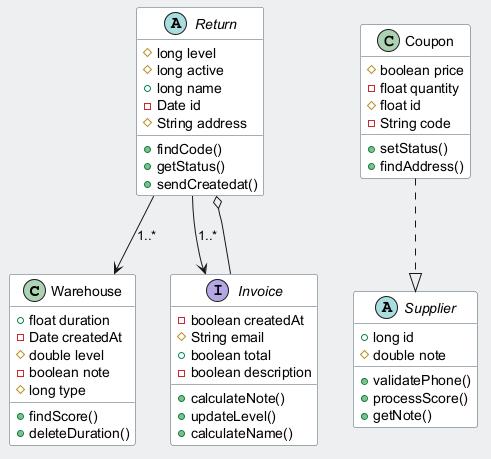

The diagram above was rendered by PlantUML. Its source (embedded in the PNG):
@startuml
skinparam backgroundColor #ECEFF1
skinparam classBackgroundColor #FFFFFF
skinparam classBorderColor #455A64
class Warehouse {
  +float duration
  -Date createdAt
  #double level
  -boolean note
  #long type
  +findScore()
  +deleteDuration()
}
class Coupon {
  #boolean price
  -float quantity
  #float id
  -String code
  +setStatus()
  +findAddress()
}
abstract class Return {
  #long level
  #long active
  +long name
  -Date id
  #String address
  +findCode()
  +getStatus()
  +sendCreatedat()
}
abstract class Supplier {
  +long id
  #double note
  +validatePhone()
  +processScore()
  +getNote()
}
interface Invoice {
  -boolean createdAt
  #String email
  +boolean total
  -boolean description
  +calculateNote()
  +updateLevel()
  +calculateName()
}
Coupon ..|> Supplier
Return --> Invoice : "1..*"
Return --> Warehouse : "1..*"
Invoice --o Return
@enduml